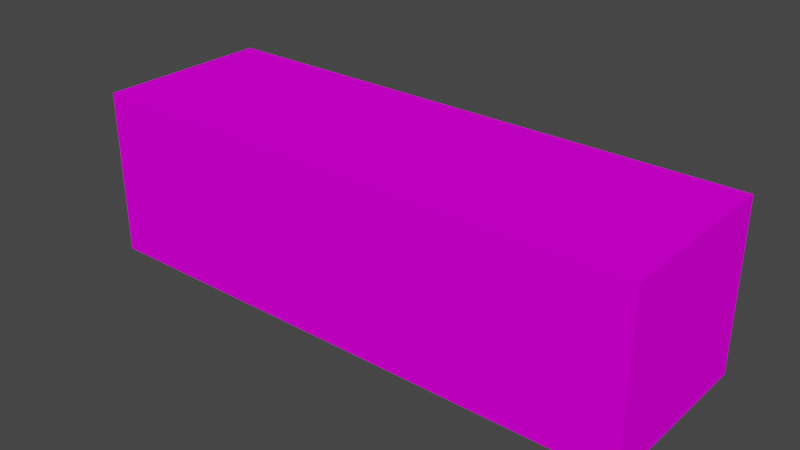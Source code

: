 # Source: dietcokesproject.blend  (saved by Blender 3.6.13; exported with 4.5.12 LTS)
import bpy
from mathutils import Matrix  # noqa: F401  (used for matrix-valued properties, if any)

bpy.ops.wm.read_factory_settings(use_empty=True)
scene = bpy.context.scene
scene.name = 'Scene'

# ---- collections
col_collection = bpy.data.collections.new('Collection'); scene.collection.children.link(col_collection)

# ---- images (referenced by path relative to the original .blend; pixels are not part of the script)
import os
ASSET_DIR = os.environ.get("B2B_ASSET_DIR", "")  # directory of the original .blend (textures are referenced by path, not embedded)
HERE = os.path.dirname(os.path.abspath(__file__))  # packed textures are extracted next to this script under _unpacked/

def load_image(name, relpath, width, height, colorspace="sRGB"):
    """Load a texture the original file referenced (path relative to the .blend, or extracted next to this script)."""
    p = next((c for c in (os.path.join(HERE, relpath), os.path.join(ASSET_DIR, relpath)) if relpath and os.path.exists(c)), "")
    if p:
        img = bpy.data.images.load(p, check_existing=True)
        img.name = name
    else:  # same state as the original file: an image datablock whose file is absent (Cycles renders it pink)
        img = bpy.data.images.new(name, width, height)
        img.source = "FILE"
        img.filepath = "//" + (relpath or name)
    img.colorspace_settings.name = colorspace
    return img
img_128x128dietcokes_png = load_image('128x128dietcokes.png', '128x128dietcokes.png', 1024, 1024, 'sRGB')

# ---- materials (node trees are filled in below, after node groups)
mat_material = bpy.data.materials.new('Material')
mat_material.alpha_threshold = 0.0
mat_material.use_transparent_shadow = False
mat_material.roughness = 0.5
mat_material.line_color = (0.0, 0.0, 0.0, 1.0)

# ---- material node trees
mat_material.use_nodes = True; mat_material.node_tree.nodes.clear()
_N = mat_material.node_tree.nodes; _L = mat_material.node_tree.links
n0 = _N.new('ShaderNodeOutputMaterial'); n0.name = 'Material Output'; n0.location = (300, 300)
n1 = _N.new('ShaderNodeBsdfPrincipled'); n1.name = 'Principled BSDF'; n1.location = (10, 300)
n1.distribution = 'GGX'
n1.subsurface_method = 'RANDOM_WALK_SKIN'
n1.inputs[2].default_value = 1.0
n1.inputs[3].default_value = 1.45
n1.inputs[13].default_value = 0.0
n1.inputs[27].default_value = (0.0, 0.0, 0.0, 1.0)
n1.inputs[28].default_value = 1.0
n2 = _N.new('ShaderNodeTexImage'); n2.name = 'Image Texture'; n2.location = (-312, 109)
n2.image = img_128x128dietcokes_png
n2.interpolation = 'Closest'
_L.new(n1.outputs[0], n0.inputs[0])
_L.new(n2.outputs[0], n1.inputs[0])
n0.is_active_output = True

# ---- world
world_world = bpy.data.worlds.new('World'); scene.world = world_world
world_world.use_nodes = True; world_world.node_tree.nodes.clear()
_N = world_world.node_tree.nodes; _L = world_world.node_tree.links
n0 = _N.new('ShaderNodeOutputWorld'); n0.name = 'World Output'; n0.location = (300, 300)
n1 = _N.new('ShaderNodeBackground'); n1.name = 'Background'; n1.location = (10, 300)
n1.inputs[0].default_value = (0.05088, 0.05088, 0.05088, 1.0)
_L.new(n1.outputs[0], n0.inputs[0])
n0.is_active_output = True
world_world.color = (0.05088, 0.05088, 0.05088)
world_world.use_sun_shadow = False
world_world.sun_shadow_jitter_overblur = 0.0

# ---- meshes
me_cube = bpy.data.meshes.new('Cube')
me_cube.from_pydata([(1.0, 1.0, 1.0), (1.0, 1.0, -1.0), (1.0, -1.0, 1.0), (1.0, -1.0, -1.0), (-1.0, 1.0, 1.0), (-1.0, 1.0, -1.0), (-1.0, -1.0, 1.0), (-1.0, -1.0, -1.0)], [], [(0, 4, 6, 2), (3, 2, 6, 7), (7, 6, 4, 5), (5, 1, 3, 7), (1, 0, 2, 3), (5, 4, 0, 1)])
_uv = me_cube.uv_layers.new(name='UVMap')
_uv.uv.foreach_set('vector', [0.03342, 0.9648, 0.02787, 0.02728, 0.1642, 0.02344, 0.1773, 0.9618, 0.463, 0.02141, 0.6138, 0.03071, 0.6154, 0.9535, 0.463, 0.9504, 0.8062, 0.2403, 0.8049, 0.598, 0.6377, 0.604, 0.6384, 0.2402, 0.4564, 0.02885, 0.4595, 0.9626, 0.3196, 0.9592, 0.3166, 0.02233, 0.8032, 0.2358, 0.8018, 0.5913, 0.64, 0.5972, 0.6399, 0.234, 0.175, 0.0255, 0.3168, 0.02657, 0.3208, 0.9591, 0.1816, 0.9735])
me_cube.materials.append(mat_material)
me_cube.use_mirror_vertex_groups = False
me_cube.update()

# ---- objects
ob_cube = bpy.data.objects.new('Cube', me_cube)

# ---- transforms, parenting, visibility, modifiers, constraints
ob_cube.location = (0.0, 0.0, 2.156)
ob_cube.scale = (1.402, 0.4432, 0.4178)
ob_cube.lock_rotations_4d = False
ob_cube.empty_display_type = 'ARROWS'
ob_cube.lineart.crease_threshold = 0.0

# ---- collection membership
col_collection.objects.link(ob_cube)

# ---- scene / render settings (as saved in the file)
scene.frame_start = 1; scene.frame_end = 250; scene.frame_set(1)
scene.render.engine = 'BLENDER_EEVEE_NEXT'
scene.cycles.sampling_pattern = 'TABULATED_SOBOL'
scene.view_settings.view_transform = 'Filmic'
bpy.context.view_layer.update()

# ---- added for rendering (the .blend has no active camera and no usable light): camera, sun
cam_auto = bpy.data.cameras.new('AutoCamera')
cam_auto.lens = 50.0
cam_auto.sensor_width = 36.0
cam_auto.clip_end = 1000.0
ob_auto_camera = bpy.data.objects.new('AutoCamera', cam_auto)
scene.collection.objects.link(ob_auto_camera)
ob_auto_camera.location = (2.82869, -3.39443, 4.41862)
ob_auto_camera.rotation_euler = (1.09748, -7.21219e-08, 0.694738)
scene.camera = ob_auto_camera
light_auto_sun = bpy.data.lights.new('AutoSun', 'SUN')
light_auto_sun.energy = 3.0
light_auto_sun.angle = 0.0523599
ob_auto_sun = bpy.data.objects.new('AutoSun', light_auto_sun)
scene.collection.objects.link(ob_auto_sun)
ob_auto_sun.rotation_euler = (0.872665, 0.174533, 0.523599)
bpy.context.view_layer.update()

